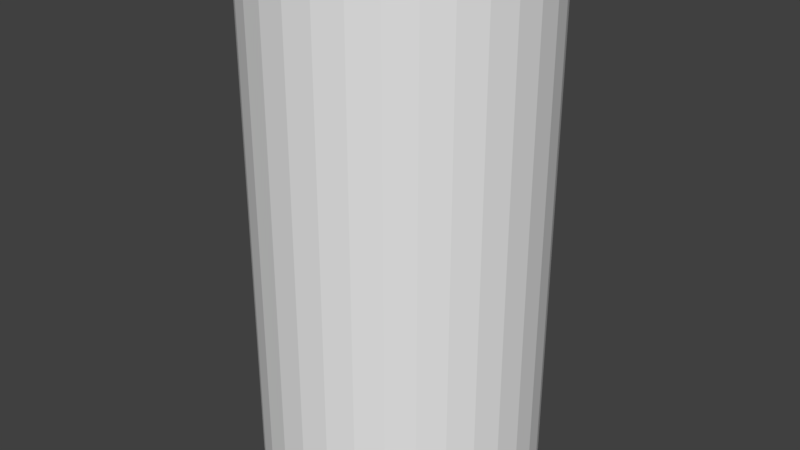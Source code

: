 # Source: fake_water.blend  (saved by Blender 2.78.0; exported with 4.5.12 LTS)
import bpy
from mathutils import Matrix  # noqa: F401  (used for matrix-valued properties, if any)

bpy.ops.wm.read_factory_settings(use_empty=True)
scene = bpy.context.scene
scene.name = 'Scene'

# ---- collections
col_collection_1 = bpy.data.collections.new('Collection 1'); scene.collection.children.link(col_collection_1)

# ---- world
world_world = bpy.data.worlds.new('World'); scene.world = world_world
world_world.color = (0.05088, 0.05088, 0.05088)
world_world.use_sun_shadow = False
world_world.sun_shadow_jitter_overblur = 0.0
world_world.cycles.sampling_method = 'MANUAL'

# ---- meshes
me_cylinder = bpy.data.meshes.new('Cylinder')
me_cylinder.from_pydata([(0.0, 1.0, -1.0), (0.0, 1.0, 1.0), (0.1951, 0.9808, -1.0), (0.1951, 0.9808, 1.0), (0.3827, 0.9239, -1.0), (0.3827, 0.9239, 1.0), (0.5556, 0.8315, -1.0), (0.5556, 0.8315, 1.0), (0.7071, 0.7071, -1.0), (0.7071, 0.7071, 1.0), (0.8315, 0.5556, -1.0), (0.8315, 0.5556, 1.0), (0.9239, 0.3827, -1.0), (0.9239, 0.3827, 1.0), (0.9808, 0.1951, -1.0), (0.9808, 0.1951, 1.0), (1.0, 7.55e-08, -1.0), (1.0, 7.55e-08, 1.0), (0.9808, -0.1951, -1.0), (0.9808, -0.1951, 1.0), (0.9239, -0.3827, -1.0), (0.9239, -0.3827, 1.0), (0.8315, -0.5556, -1.0), (0.8315, -0.5556, 1.0), (0.7071, -0.7071, -1.0), (0.7071, -0.7071, 1.0), (0.5556, -0.8315, -1.0), (0.5556, -0.8315, 1.0), (0.3827, -0.9239, -1.0), (0.3827, -0.9239, 1.0), (0.1951, -0.9808, -1.0), (0.1951, -0.9808, 1.0), (-3.258e-07, -1.0, -1.0), (-3.258e-07, -1.0, 1.0), (-0.1951, -0.9808, -1.0), (-0.1951, -0.9808, 1.0), (-0.3827, -0.9239, -1.0), (-0.3827, -0.9239, 1.0), (-0.5556, -0.8315, -1.0), (-0.5556, -0.8315, 1.0), (-0.7071, -0.7071, -1.0), (-0.7071, -0.7071, 1.0), (-0.8315, -0.5556, -1.0), (-0.8315, -0.5556, 1.0), (-0.9239, -0.3827, -1.0), (-0.9239, -0.3827, 1.0), (-0.9808, -0.1951, -1.0), (-0.9808, -0.1951, 1.0), (-1.0, 9.656e-07, -1.0), (-1.0, 9.656e-07, 1.0), (-0.9808, 0.1951, -1.0), (-0.9808, 0.1951, 1.0), (-0.9239, 0.3827, -1.0), (-0.9239, 0.3827, 1.0), (-0.8315, 0.5556, -1.0), (-0.8315, 0.5556, 1.0), (-0.7071, 0.7071, -1.0), (-0.7071, 0.7071, 1.0), (-0.5556, 0.8315, -1.0), (-0.5556, 0.8315, 1.0), (-0.3827, 0.9239, -1.0), (-0.3827, 0.9239, 1.0), (-0.1951, 0.9808, -1.0), (-0.1951, 0.9808, 1.0)], [], [(0, 1, 3, 2), (2, 3, 5, 4), (4, 5, 7, 6), (6, 7, 9, 8), (8, 9, 11, 10), (10, 11, 13, 12), (12, 13, 15, 14), (14, 15, 17, 16), (16, 17, 19, 18), (18, 19, 21, 20), (20, 21, 23, 22), (22, 23, 25, 24), (24, 25, 27, 26), (26, 27, 29, 28), (28, 29, 31, 30), (30, 31, 33, 32), (32, 33, 35, 34), (34, 35, 37, 36), (36, 37, 39, 38), (38, 39, 41, 40), (40, 41, 43, 42), (42, 43, 45, 44), (44, 45, 47, 46), (46, 47, 49, 48), (48, 49, 51, 50), (50, 51, 53, 52), (52, 53, 55, 54), (54, 55, 57, 56), (56, 57, 59, 58), (58, 59, 61, 60), (3, 1, 63, 61, 59, 57, 55, 53, 51, 49, 47, 45, 43, 41, 39, 37, 35, 33, 31, 29, 27, 25, 23, 21, 19, 17, 15, 13, 11, 9, 7, 5), (60, 61, 63, 62), (62, 63, 1, 0), (0, 2, 4, 6, 8, 10, 12, 14, 16, 18, 20, 22, 24, 26, 28, 30, 32, 34, 36, 38, 40, 42, 44, 46, 48, 50, 52, 54, 56, 58, 60, 62)])
me_cylinder.use_remesh_preserve_volume = False
me_cylinder.use_remesh_preserve_attributes = False
me_cylinder.use_mirror_vertex_groups = False
me_cylinder.update()
arm_armature_002 = bpy.data.armatures.new('Armature.002')  # bones are not reproduced

# ---- objects
ob_armature = bpy.data.objects.new('Armature', arm_armature_002)
ob_cylinder = bpy.data.objects.new('Cylinder', me_cylinder)

# ---- transforms, parenting, visibility, modifiers, constraints
ob_armature.location = (0.0, 0.0, 0.06688)
ob_armature.rotation_euler = (1.559, -0.0, 0.0)
ob_armature.scale = (0.3163, 0.3163, 0.3163)
ob_armature.show_in_front = True
ob_armature.lineart.crease_threshold = 0.0
ob_cylinder.parent = ob_armature
ob_cylinder.matrix_parent_inverse = Matrix(((1.0, 0.0, 0.0, 0.0), (0.0, 0.01179, 0.9999, 1.807), (0.0, -0.9999, 0.01179, 0.0213), (0.0, 0.0, 0.0, 1.0)))
ob_cylinder.location = (0.0, 0.0, 0.0)
ob_cylinder.scale = (1.0, 1.0, 1.886)
ob_cylinder.lineart.crease_threshold = 0.0
_vg = ob_cylinder.vertex_groups.new(name='Bone')
for _i, _w in zip([0, 1, 2, 3, 4, 5, 6, 7, 8, 9, 10, 11, 12, 13, 14, 15, 16, 17, 18, 19, 20, 22, 24, 26, 28, 30, 32, 34, 36, 38, 40, 42, 44, 45, 46, 47, 48, 49, 50, 51, 52, 53, 54, 55, 56, 57, 58, 59, 60, 61, 62, 63], [0.9668, 0.01584, 0.9663, 0.01454, 0.9663, 0.01291, 0.9663, 0.01388, 0.9669, 0.01446, 0.9675, 0.01384, 0.9688, 0.01281, 0.9703, 0.01066, 0.971, 0.007768, 0.9721, 0.003054, 0.9743, 0.9771, 0.9808, 0.9853, 0.9904, 0.996, 0.9929, 0.9933, 0.9893, 0.9851, 0.981, 0.9775, 0.9751, 0.0004417, 0.9733, 0.00475, 0.9709, 0.007773, 0.9691, 0.008977, 0.968, 0.009278, 0.9671, 0.01209, 0.9668, 0.01432, 0.9666, 0.01534, 0.967, 0.01611, 0.9675, 0.01606]): _vg.add([_i], _w, 'REPLACE')
_vg = ob_cylinder.vertex_groups.new(name='Bone.004')
for _i, _w in zip([0, 1, 2, 3, 4, 5, 6, 7, 8, 9, 10, 11, 12, 13, 14, 15, 16, 17, 18, 19, 20, 21, 23, 25, 27, 29, 31, 33, 35, 37, 39, 41, 43, 45, 46, 47, 48, 49, 50, 51, 52, 53, 54, 55, 56, 57, 58, 59, 60, 61, 62, 63], [0.01631, 0.9671, 0.01744, 0.9677, 0.01742, 0.9685, 0.01737, 0.9681, 0.01628, 0.9678, 0.01505, 0.9681, 0.01245, 0.9686, 0.009328, 0.9697, 0.008069, 0.9711, 0.005813, 0.9735, 0.001478, 0.9765, 0.9788, 0.9819, 0.9858, 0.9904, 0.9942, 0.9971, 0.9947, 0.9922, 0.9865, 0.9817, 0.9778, 0.9748, 0.003327, 0.9726, 0.0081, 0.9711, 0.01188, 0.9705, 0.01402, 0.9704, 0.01577, 0.969, 0.01634, 0.9678, 0.01677, 0.9673, 0.01599, 0.9669, 0.01505, 0.967]): _vg.add([_i], _w, 'REPLACE')
_m = ob_cylinder.modifiers.new('Armature', 'ARMATURE')
_m.object = ob_armature

# ---- collection membership
col_collection_1.objects.link(ob_armature)
col_collection_1.objects.link(ob_cylinder)

# ---- scene / render settings (as saved in the file)
scene.frame_start = 1; scene.frame_end = 280; scene.frame_set(277)
scene.render.engine = 'BLENDER_EEVEE_NEXT'
scene.render.resolution_percentage = 50
scene.render.dither_intensity = 0.0
scene.cycles.use_denoising = False
scene.cycles.samples = 128
scene.cycles.sampling_pattern = 'TABULATED_SOBOL'
scene.cycles.light_sampling_threshold = 0.0
scene.cycles.use_adaptive_sampling = False
scene.cycles.use_light_tree = False
scene.cycles.blur_glossy = 0.0
scene.cycles.sample_clamp_indirect = 0.0
scene.view_settings.view_transform = 'Standard'
bpy.context.view_layer.update()

# ---- added for rendering (the .blend has no active camera and no usable light): camera, sun
cam_auto = bpy.data.cameras.new('AutoCamera')
cam_auto.lens = 50.0
cam_auto.sensor_width = 36.0
cam_auto.clip_end = 1000.0
ob_auto_camera = bpy.data.objects.new('AutoCamera', cam_auto)
scene.collection.objects.link(ob_auto_camera)
ob_auto_camera.location = (1.32587, -1.5952, 1.66207)
ob_auto_camera.rotation_euler = (1.09748, -7.21219e-08, 0.694738)
scene.camera = ob_auto_camera
light_auto_sun = bpy.data.lights.new('AutoSun', 'SUN')
light_auto_sun.energy = 3.0
light_auto_sun.angle = 0.0523599
ob_auto_sun = bpy.data.objects.new('AutoSun', light_auto_sun)
scene.collection.objects.link(ob_auto_sun)
ob_auto_sun.rotation_euler = (0.872665, 0.174533, 0.523599)
bpy.context.view_layer.update()
